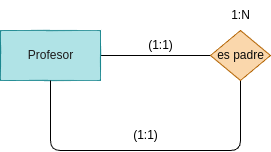

The diagram above was exported from draw.io. Its source (the exported page's mxGraphModel, read from the mxfile embedded in the PNG):
<mxGraphModel dx="662" dy="456" grid="1" gridSize="10" guides="1" tooltips="1" connect="1" arrows="1" fold="1" page="1" pageScale="1" pageWidth="827" pageHeight="1169" math="0" shadow="0">
  <root>
    <mxCell id="0" />
    <mxCell id="1" parent="0" />
    <mxCell id="2" style="edgeStyle=none;html=1;entryX=0;entryY=0.5;entryDx=0;entryDy=0;endArrow=none;endFill=0;" parent="1" source="3" target="5" edge="1">
      <mxGeometry relative="1" as="geometry" />
    </mxCell>
    <mxCell id="3" value="&lt;font color=&quot;#1d1b1b&quot;&gt;Profesor&lt;/font&gt;" style="html=1;dashed=0;whitespace=wrap;fillColor=#b0e3e6;strokeColor=#0e8088;" parent="1" vertex="1">
      <mxGeometry x="160" y="240" width="100" height="50" as="geometry" />
    </mxCell>
    <mxCell id="10" style="edgeStyle=none;html=1;entryX=0.5;entryY=1;entryDx=0;entryDy=0;endArrow=none;endFill=0;" parent="1" source="5" target="3" edge="1">
      <mxGeometry relative="1" as="geometry">
        <mxPoint x="400" y="360" as="targetPoint" />
        <Array as="points">
          <mxPoint x="400" y="360" />
          <mxPoint x="210" y="360" />
        </Array>
      </mxGeometry>
    </mxCell>
    <mxCell id="5" value="&lt;font color=&quot;#0a0a0a&quot;&gt;es padre&lt;/font&gt;" style="shape=rhombus;html=1;dashed=0;whitespace=wrap;perimeter=rhombusPerimeter;fillColor=#fad7ac;strokeColor=#b46504;" parent="1" vertex="1">
      <mxGeometry x="370" y="240" width="60" height="50" as="geometry" />
    </mxCell>
    <mxCell id="8" value="1:N" style="text;html=1;align=center;verticalAlign=middle;resizable=0;points=[];autosize=1;strokeColor=none;fillColor=none;" parent="1" vertex="1">
      <mxGeometry x="380" y="210" width="40" height="30" as="geometry" />
    </mxCell>
    <mxCell id="9" value="(1:1)" style="text;html=1;align=center;verticalAlign=middle;resizable=0;points=[];autosize=1;strokeColor=none;fillColor=none;" parent="1" vertex="1">
      <mxGeometry x="295" y="240" width="50" height="30" as="geometry" />
    </mxCell>
    <mxCell id="11" value="(1:1)" style="text;html=1;align=center;verticalAlign=middle;resizable=0;points=[];autosize=1;strokeColor=none;fillColor=none;" parent="1" vertex="1">
      <mxGeometry x="280" y="330" width="50" height="30" as="geometry" />
    </mxCell>
  </root>
</mxGraphModel>